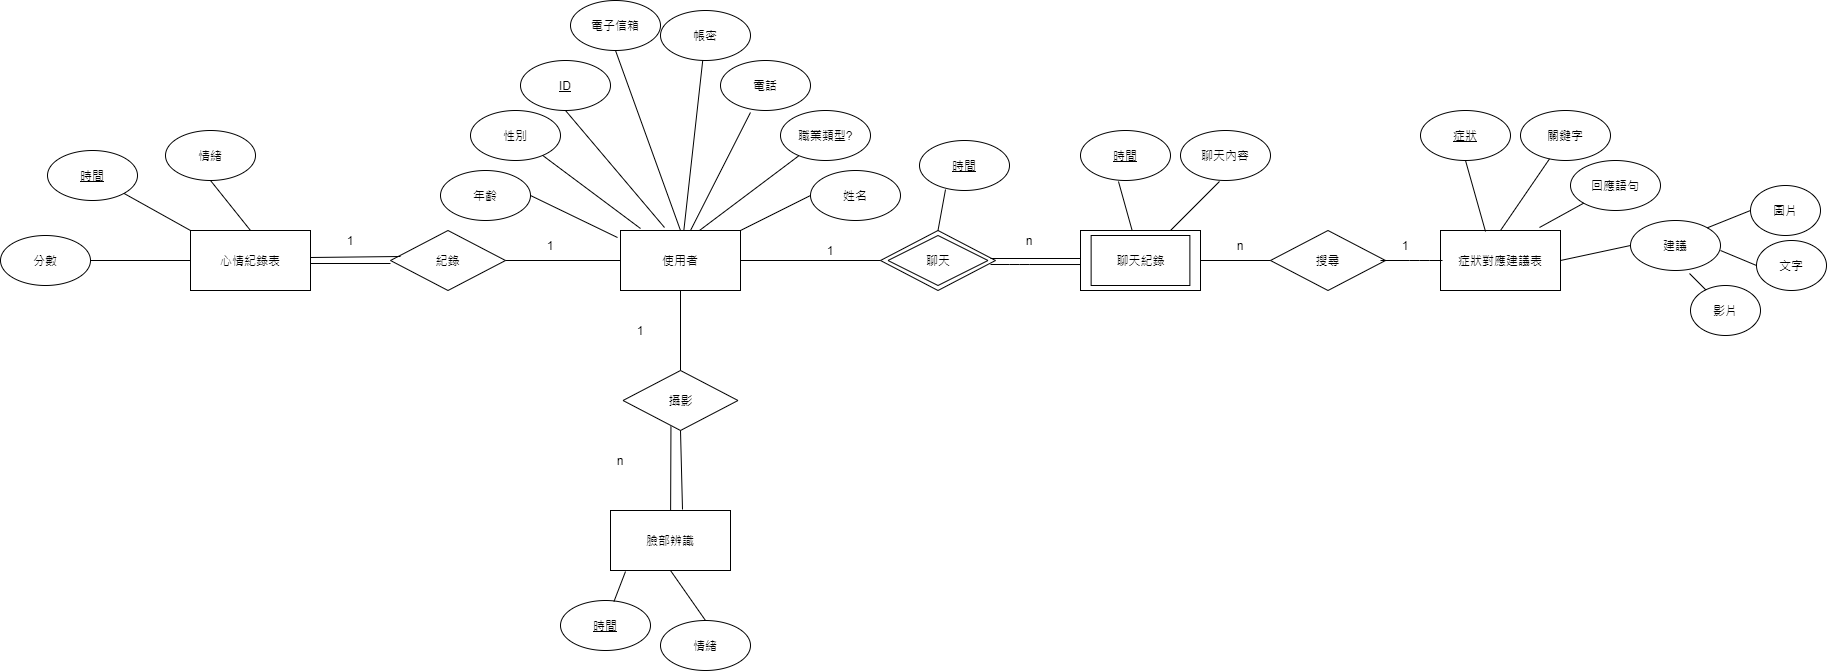

The diagram above was exported from draw.io. Its source (the exported page's mxGraphModel, read from the mxfile embedded in the PNG):
<mxGraphModel dx="2719" dy="2247" grid="1" gridSize="10" guides="1" tooltips="1" connect="1" arrows="1" fold="1" page="1" pageScale="1" pageWidth="827" pageHeight="1169" math="0" shadow="0">
  <root>
    <mxCell id="0" />
    <mxCell id="1" parent="0" />
    <mxCell id="J4d1DeiHBhX39kF0wLxV-1" value="使用者" style="rounded=0;whiteSpace=wrap;html=1;" parent="1" vertex="1">
      <mxGeometry x="70" y="120" width="120" height="60" as="geometry" />
    </mxCell>
    <mxCell id="J4d1DeiHBhX39kF0wLxV-2" value="&lt;u&gt;ID&lt;br&gt;&lt;/u&gt;" style="ellipse;whiteSpace=wrap;html=1;" parent="1" vertex="1">
      <mxGeometry x="-30" y="-50" width="90" height="50" as="geometry" />
    </mxCell>
    <mxCell id="J4d1DeiHBhX39kF0wLxV-4" value="性別" style="ellipse;whiteSpace=wrap;html=1;" parent="1" vertex="1">
      <mxGeometry x="-80" width="90" height="50" as="geometry" />
    </mxCell>
    <mxCell id="J4d1DeiHBhX39kF0wLxV-5" value="年齡" style="ellipse;whiteSpace=wrap;html=1;" parent="1" vertex="1">
      <mxGeometry x="-110" y="60" width="90" height="50" as="geometry" />
    </mxCell>
    <mxCell id="J4d1DeiHBhX39kF0wLxV-6" value="職業類型?" style="ellipse;whiteSpace=wrap;html=1;" parent="1" vertex="1">
      <mxGeometry x="230" width="90" height="50" as="geometry" />
    </mxCell>
    <mxCell id="J4d1DeiHBhX39kF0wLxV-12" value="" style="endArrow=none;html=1;" parent="1" target="J4d1DeiHBhX39kF0wLxV-4" edge="1">
      <mxGeometry width="50" height="50" relative="1" as="geometry">
        <mxPoint x="90" y="118" as="sourcePoint" />
        <mxPoint x="120" y="80" as="targetPoint" />
      </mxGeometry>
    </mxCell>
    <mxCell id="J4d1DeiHBhX39kF0wLxV-13" value="" style="endArrow=none;html=1;entryX=1;entryY=0.5;entryDx=0;entryDy=0;exitX=-0.025;exitY=0.117;exitDx=0;exitDy=0;exitPerimeter=0;" parent="1" source="J4d1DeiHBhX39kF0wLxV-1" target="J4d1DeiHBhX39kF0wLxV-5" edge="1">
      <mxGeometry width="50" height="50" relative="1" as="geometry">
        <mxPoint x="-20" y="240" as="sourcePoint" />
        <mxPoint x="30" y="190" as="targetPoint" />
      </mxGeometry>
    </mxCell>
    <mxCell id="J4d1DeiHBhX39kF0wLxV-14" value="" style="endArrow=none;html=1;entryX=0.5;entryY=1;entryDx=0;entryDy=0;" parent="1" target="J4d1DeiHBhX39kF0wLxV-2" edge="1">
      <mxGeometry width="50" height="50" relative="1" as="geometry">
        <mxPoint x="114" y="117" as="sourcePoint" />
        <mxPoint x="180" y="80" as="targetPoint" />
      </mxGeometry>
    </mxCell>
    <mxCell id="J4d1DeiHBhX39kF0wLxV-15" value="" style="endArrow=none;html=1;exitX=0.658;exitY=0;exitDx=0;exitDy=0;exitPerimeter=0;" parent="1" source="J4d1DeiHBhX39kF0wLxV-1" target="J4d1DeiHBhX39kF0wLxV-6" edge="1">
      <mxGeometry width="50" height="50" relative="1" as="geometry">
        <mxPoint x="180" y="180" as="sourcePoint" />
        <mxPoint x="230" y="130" as="targetPoint" />
      </mxGeometry>
    </mxCell>
    <mxCell id="J4d1DeiHBhX39kF0wLxV-16" value="姓名" style="ellipse;whiteSpace=wrap;html=1;" parent="1" vertex="1">
      <mxGeometry x="260" y="60" width="90" height="50" as="geometry" />
    </mxCell>
    <mxCell id="J4d1DeiHBhX39kF0wLxV-17" value="" style="endArrow=none;html=1;entryX=0;entryY=0.5;entryDx=0;entryDy=0;" parent="1" source="J4d1DeiHBhX39kF0wLxV-1" target="J4d1DeiHBhX39kF0wLxV-16" edge="1">
      <mxGeometry width="50" height="50" relative="1" as="geometry">
        <mxPoint x="210" y="200" as="sourcePoint" />
        <mxPoint x="270" y="180" as="targetPoint" />
      </mxGeometry>
    </mxCell>
    <mxCell id="J4d1DeiHBhX39kF0wLxV-18" value="攝影" style="rhombus;whiteSpace=wrap;html=1;" parent="1" vertex="1">
      <mxGeometry x="72.5" y="260" width="115" height="60" as="geometry" />
    </mxCell>
    <mxCell id="J4d1DeiHBhX39kF0wLxV-19" value="臉部辨識" style="rounded=0;whiteSpace=wrap;html=1;" parent="1" vertex="1">
      <mxGeometry x="60" y="400" width="120" height="60" as="geometry" />
    </mxCell>
    <mxCell id="J4d1DeiHBhX39kF0wLxV-20" value="" style="endArrow=none;html=1;exitX=0.5;exitY=0;exitDx=0;exitDy=0;" parent="1" source="J4d1DeiHBhX39kF0wLxV-18" target="J4d1DeiHBhX39kF0wLxV-1" edge="1">
      <mxGeometry width="50" height="50" relative="1" as="geometry">
        <mxPoint x="390" y="190" as="sourcePoint" />
        <mxPoint x="170" y="200" as="targetPoint" />
      </mxGeometry>
    </mxCell>
    <mxCell id="J4d1DeiHBhX39kF0wLxV-26" value="聊天" style="rhombus;whiteSpace=wrap;html=1;" parent="1" vertex="1">
      <mxGeometry x="330" y="120" width="115" height="60" as="geometry" />
    </mxCell>
    <mxCell id="J4d1DeiHBhX39kF0wLxV-27" value="" style="endArrow=none;html=1;strokeColor=#000000;exitX=1;exitY=0.5;exitDx=0;exitDy=0;" parent="1" source="J4d1DeiHBhX39kF0wLxV-1" target="J4d1DeiHBhX39kF0wLxV-26" edge="1">
      <mxGeometry width="50" height="50" relative="1" as="geometry">
        <mxPoint x="230" y="220" as="sourcePoint" />
        <mxPoint x="280" y="170" as="targetPoint" />
      </mxGeometry>
    </mxCell>
    <mxCell id="J4d1DeiHBhX39kF0wLxV-28" value="聊天紀錄" style="rounded=0;whiteSpace=wrap;html=1;" parent="1" vertex="1">
      <mxGeometry x="530" y="120" width="120" height="60" as="geometry" />
    </mxCell>
    <mxCell id="J4d1DeiHBhX39kF0wLxV-31" value="" style="endArrow=none;html=1;strokeColor=#000000;" parent="1" edge="1">
      <mxGeometry width="50" height="50" relative="1" as="geometry">
        <mxPoint x="440" y="148" as="sourcePoint" />
        <mxPoint x="530" y="148" as="targetPoint" />
      </mxGeometry>
    </mxCell>
    <mxCell id="J4d1DeiHBhX39kF0wLxV-32" value="&lt;u&gt;時間&lt;/u&gt;" style="ellipse;whiteSpace=wrap;html=1;" parent="1" vertex="1">
      <mxGeometry x="10" y="490" width="90" height="50" as="geometry" />
    </mxCell>
    <mxCell id="J4d1DeiHBhX39kF0wLxV-33" value="" style="endArrow=none;html=1;strokeColor=#000000;exitX=0.594;exitY=0.02;exitDx=0;exitDy=0;exitPerimeter=0;entryX=0.125;entryY=1.017;entryDx=0;entryDy=0;entryPerimeter=0;" parent="1" source="J4d1DeiHBhX39kF0wLxV-32" target="J4d1DeiHBhX39kF0wLxV-19" edge="1">
      <mxGeometry width="50" height="50" relative="1" as="geometry">
        <mxPoint x="640" y="320" as="sourcePoint" />
        <mxPoint x="53.999999999989086" y="475.00000000000955" as="targetPoint" />
      </mxGeometry>
    </mxCell>
    <mxCell id="J4d1DeiHBhX39kF0wLxV-35" value="情緒" style="ellipse;whiteSpace=wrap;html=1;" parent="1" vertex="1">
      <mxGeometry x="110" y="510" width="90" height="50" as="geometry" />
    </mxCell>
    <mxCell id="J4d1DeiHBhX39kF0wLxV-39" value="" style="endArrow=none;html=1;entryX=0.5;entryY=1;entryDx=0;entryDy=0;exitX=0.5;exitY=0;exitDx=0;exitDy=0;" parent="1" source="J4d1DeiHBhX39kF0wLxV-35" target="J4d1DeiHBhX39kF0wLxV-19" edge="1">
      <mxGeometry width="50" height="50" relative="1" as="geometry">
        <mxPoint x="150" y="270" as="sourcePoint" />
        <mxPoint x="150" y="200" as="targetPoint" />
      </mxGeometry>
    </mxCell>
    <mxCell id="J4d1DeiHBhX39kF0wLxV-42" value="" style="endArrow=none;html=1;entryX=0.289;entryY=0.98;entryDx=0;entryDy=0;entryPerimeter=0;exitX=0.5;exitY=0;exitDx=0;exitDy=0;" parent="1" source="J4d1DeiHBhX39kF0wLxV-26" target="J4d1DeiHBhX39kF0wLxV-43" edge="1">
      <mxGeometry width="50" height="50" relative="1" as="geometry">
        <mxPoint x="150" y="400" as="sourcePoint" />
        <mxPoint x="150" y="330" as="targetPoint" />
      </mxGeometry>
    </mxCell>
    <mxCell id="J4d1DeiHBhX39kF0wLxV-43" value="&lt;u&gt;時間&lt;/u&gt;" style="ellipse;whiteSpace=wrap;html=1;" parent="1" vertex="1">
      <mxGeometry x="369" y="30" width="90" height="50" as="geometry" />
    </mxCell>
    <mxCell id="J4d1DeiHBhX39kF0wLxV-44" value="紀錄" style="rhombus;whiteSpace=wrap;html=1;" parent="1" vertex="1">
      <mxGeometry x="-160" y="120" width="115" height="60" as="geometry" />
    </mxCell>
    <mxCell id="J4d1DeiHBhX39kF0wLxV-45" value="心情紀錄表" style="rounded=0;whiteSpace=wrap;html=1;" parent="1" vertex="1">
      <mxGeometry x="-360" y="120" width="120" height="60" as="geometry" />
    </mxCell>
    <mxCell id="J4d1DeiHBhX39kF0wLxV-46" value="" style="endArrow=none;html=1;strokeColor=#000000;exitX=1;exitY=0.5;exitDx=0;exitDy=0;entryX=0.087;entryY=0.4;entryDx=0;entryDy=0;entryPerimeter=0;" parent="1" edge="1">
      <mxGeometry width="50" height="50" relative="1" as="geometry">
        <mxPoint x="-240" y="147" as="sourcePoint" />
        <mxPoint x="-149.9949999999999" y="146" as="targetPoint" />
      </mxGeometry>
    </mxCell>
    <mxCell id="J4d1DeiHBhX39kF0wLxV-47" value="" style="endArrow=none;html=1;strokeColor=#000000;exitX=1;exitY=0.5;exitDx=0;exitDy=0;entryX=0;entryY=0.5;entryDx=0;entryDy=0;" parent="1" source="J4d1DeiHBhX39kF0wLxV-44" target="J4d1DeiHBhX39kF0wLxV-1" edge="1">
      <mxGeometry width="50" height="50" relative="1" as="geometry">
        <mxPoint x="210" y="170" as="sourcePoint" />
        <mxPoint x="350" y="170" as="targetPoint" />
      </mxGeometry>
    </mxCell>
    <mxCell id="J4d1DeiHBhX39kF0wLxV-50" value="情緒" style="ellipse;whiteSpace=wrap;html=1;" parent="1" vertex="1">
      <mxGeometry x="-385" y="20" width="90" height="50" as="geometry" />
    </mxCell>
    <mxCell id="J4d1DeiHBhX39kF0wLxV-52" value="" style="endArrow=none;html=1;strokeColor=#000000;entryX=0.5;entryY=1;entryDx=0;entryDy=0;exitX=0.5;exitY=0;exitDx=0;exitDy=0;" parent="1" source="J4d1DeiHBhX39kF0wLxV-45" target="J4d1DeiHBhX39kF0wLxV-50" edge="1">
      <mxGeometry width="50" height="50" relative="1" as="geometry">
        <mxPoint x="-120" y="320" as="sourcePoint" />
        <mxPoint x="-70" y="270" as="targetPoint" />
      </mxGeometry>
    </mxCell>
    <mxCell id="J4d1DeiHBhX39kF0wLxV-53" value="&lt;u&gt;時間&lt;/u&gt;" style="ellipse;whiteSpace=wrap;html=1;" parent="1" vertex="1">
      <mxGeometry x="-503" y="40" width="90" height="50" as="geometry" />
    </mxCell>
    <mxCell id="J4d1DeiHBhX39kF0wLxV-54" value="" style="endArrow=none;html=1;strokeColor=#000000;exitX=0;exitY=0;exitDx=0;exitDy=0;" parent="1" source="J4d1DeiHBhX39kF0wLxV-45" target="J4d1DeiHBhX39kF0wLxV-53" edge="1">
      <mxGeometry width="50" height="50" relative="1" as="geometry">
        <mxPoint x="-120" y="320" as="sourcePoint" />
        <mxPoint x="-70" y="270" as="targetPoint" />
      </mxGeometry>
    </mxCell>
    <mxCell id="J4d1DeiHBhX39kF0wLxV-55" value="&lt;u&gt;時間&lt;/u&gt;" style="ellipse;whiteSpace=wrap;html=1;" parent="1" vertex="1">
      <mxGeometry x="530" y="20" width="90" height="50" as="geometry" />
    </mxCell>
    <mxCell id="J4d1DeiHBhX39kF0wLxV-57" value="" style="endArrow=none;html=1;strokeColor=#000000;entryX=0.422;entryY=1.02;entryDx=0;entryDy=0;entryPerimeter=0;" parent="1" source="J4d1DeiHBhX39kF0wLxV-28" target="J4d1DeiHBhX39kF0wLxV-55" edge="1">
      <mxGeometry width="50" height="50" relative="1" as="geometry">
        <mxPoint x="10" y="320" as="sourcePoint" />
        <mxPoint x="60" y="270" as="targetPoint" />
      </mxGeometry>
    </mxCell>
    <mxCell id="J4d1DeiHBhX39kF0wLxV-59" value="電子信箱" style="ellipse;whiteSpace=wrap;html=1;" parent="1" vertex="1">
      <mxGeometry x="20" y="-110" width="90" height="50" as="geometry" />
    </mxCell>
    <mxCell id="J4d1DeiHBhX39kF0wLxV-60" value="" style="endArrow=none;html=1;strokeColor=#000000;entryX=0.5;entryY=1;entryDx=0;entryDy=0;exitX=0.5;exitY=0;exitDx=0;exitDy=0;" parent="1" source="J4d1DeiHBhX39kF0wLxV-1" target="J4d1DeiHBhX39kF0wLxV-59" edge="1">
      <mxGeometry width="50" height="50" relative="1" as="geometry">
        <mxPoint x="10" y="320" as="sourcePoint" />
        <mxPoint x="60" y="270" as="targetPoint" />
      </mxGeometry>
    </mxCell>
    <mxCell id="J4d1DeiHBhX39kF0wLxV-61" value="" style="endArrow=none;html=1;entryX=0.417;entryY=0.933;entryDx=0;entryDy=0;entryPerimeter=0;" parent="1" source="J4d1DeiHBhX39kF0wLxV-19" target="J4d1DeiHBhX39kF0wLxV-18" edge="1">
      <mxGeometry width="50" height="50" relative="1" as="geometry">
        <mxPoint x="130" y="377" as="sourcePoint" />
        <mxPoint x="120" y="310" as="targetPoint" />
      </mxGeometry>
    </mxCell>
    <mxCell id="J4d1DeiHBhX39kF0wLxV-63" value="電話" style="ellipse;whiteSpace=wrap;html=1;" parent="1" vertex="1">
      <mxGeometry x="170" y="-50" width="90" height="50" as="geometry" />
    </mxCell>
    <mxCell id="J4d1DeiHBhX39kF0wLxV-64" value="" style="endArrow=none;html=1;strokeColor=#000000;entryX=0.333;entryY=1.04;entryDx=0;entryDy=0;entryPerimeter=0;" parent="1" target="J4d1DeiHBhX39kF0wLxV-63" edge="1">
      <mxGeometry width="50" height="50" relative="1" as="geometry">
        <mxPoint x="140" y="120" as="sourcePoint" />
        <mxPoint x="180" y="40" as="targetPoint" />
      </mxGeometry>
    </mxCell>
    <mxCell id="J4d1DeiHBhX39kF0wLxV-66" value="" style="endArrow=none;html=1;strokeColor=#000000;entryX=0.008;entryY=0.65;entryDx=0;entryDy=0;entryPerimeter=0;" parent="1" edge="1">
      <mxGeometry width="50" height="50" relative="1" as="geometry">
        <mxPoint x="440" y="154" as="sourcePoint" />
        <mxPoint x="530" y="154.01999999999998" as="targetPoint" />
        <Array as="points">
          <mxPoint x="469.04" y="154.01999999999998" />
        </Array>
      </mxGeometry>
    </mxCell>
    <mxCell id="3Kb3_hpcCik3xl7-XLKu-1" value="分數" style="ellipse;whiteSpace=wrap;html=1;" parent="1" vertex="1">
      <mxGeometry x="-550" y="125" width="90" height="50" as="geometry" />
    </mxCell>
    <mxCell id="3Kb3_hpcCik3xl7-XLKu-2" value="" style="endArrow=none;html=1;strokeColor=#000000;entryX=1;entryY=0.5;entryDx=0;entryDy=0;exitX=0;exitY=0.5;exitDx=0;exitDy=0;" parent="1" source="J4d1DeiHBhX39kF0wLxV-45" target="3Kb3_hpcCik3xl7-XLKu-1" edge="1">
      <mxGeometry width="50" height="50" relative="1" as="geometry">
        <mxPoint x="-290" y="130" as="sourcePoint" />
        <mxPoint x="-330" y="80" as="targetPoint" />
      </mxGeometry>
    </mxCell>
    <mxCell id="3Kb3_hpcCik3xl7-XLKu-3" value="" style="endArrow=none;html=1;strokeColor=#000000;exitX=1;exitY=0.5;exitDx=0;exitDy=0;" parent="1" edge="1">
      <mxGeometry width="50" height="50" relative="1" as="geometry">
        <mxPoint x="-240" y="153" as="sourcePoint" />
        <mxPoint x="-160" y="153" as="targetPoint" />
      </mxGeometry>
    </mxCell>
    <mxCell id="3Kb3_hpcCik3xl7-XLKu-6" value="1" style="text;html=1;strokeColor=none;fillColor=none;align=center;verticalAlign=middle;whiteSpace=wrap;rounded=0;" parent="1" vertex="1">
      <mxGeometry x="-220" y="120" width="40" height="20" as="geometry" />
    </mxCell>
    <mxCell id="3Kb3_hpcCik3xl7-XLKu-7" value="1" style="text;html=1;strokeColor=none;fillColor=none;align=center;verticalAlign=middle;whiteSpace=wrap;rounded=0;" parent="1" vertex="1">
      <mxGeometry x="-20" y="125" width="40" height="20" as="geometry" />
    </mxCell>
    <mxCell id="3Kb3_hpcCik3xl7-XLKu-8" value="1" style="text;html=1;strokeColor=none;fillColor=none;align=center;verticalAlign=middle;whiteSpace=wrap;rounded=0;" parent="1" vertex="1">
      <mxGeometry x="260" y="130" width="40" height="20" as="geometry" />
    </mxCell>
    <mxCell id="3Kb3_hpcCik3xl7-XLKu-9" value="n" style="text;html=1;strokeColor=none;fillColor=none;align=center;verticalAlign=middle;whiteSpace=wrap;rounded=0;" parent="1" vertex="1">
      <mxGeometry x="459" y="120" width="40" height="20" as="geometry" />
    </mxCell>
    <mxCell id="3Kb3_hpcCik3xl7-XLKu-12" value="症狀對應建議表" style="rounded=0;whiteSpace=wrap;html=1;" parent="1" vertex="1">
      <mxGeometry x="890" y="120" width="120" height="60" as="geometry" />
    </mxCell>
    <mxCell id="3Kb3_hpcCik3xl7-XLKu-13" value="&lt;u&gt;症狀&lt;/u&gt;" style="ellipse;whiteSpace=wrap;html=1;" parent="1" vertex="1">
      <mxGeometry x="870" width="90" height="50" as="geometry" />
    </mxCell>
    <mxCell id="3Kb3_hpcCik3xl7-XLKu-14" value="" style="endArrow=none;html=1;strokeColor=#000000;entryX=0.5;entryY=1;entryDx=0;entryDy=0;exitX=0.375;exitY=0.017;exitDx=0;exitDy=0;exitPerimeter=0;" parent="1" source="3Kb3_hpcCik3xl7-XLKu-12" target="3Kb3_hpcCik3xl7-XLKu-13" edge="1">
      <mxGeometry width="50" height="50" relative="1" as="geometry">
        <mxPoint x="926.6579746835441" y="109" as="sourcePoint" />
        <mxPoint x="913" y="60" as="targetPoint" />
      </mxGeometry>
    </mxCell>
    <mxCell id="3Kb3_hpcCik3xl7-XLKu-15" value="關鍵字" style="ellipse;whiteSpace=wrap;html=1;" parent="1" vertex="1">
      <mxGeometry x="970" width="90" height="50" as="geometry" />
    </mxCell>
    <mxCell id="3Kb3_hpcCik3xl7-XLKu-16" value="回應語句" style="ellipse;whiteSpace=wrap;html=1;" parent="1" vertex="1">
      <mxGeometry x="1020" y="50" width="90" height="50" as="geometry" />
    </mxCell>
    <mxCell id="3Kb3_hpcCik3xl7-XLKu-17" value="建議" style="ellipse;whiteSpace=wrap;html=1;" parent="1" vertex="1">
      <mxGeometry x="1080" y="110" width="90" height="50" as="geometry" />
    </mxCell>
    <mxCell id="3Kb3_hpcCik3xl7-XLKu-18" value="" style="endArrow=none;html=1;strokeColor=#000000;exitX=0.5;exitY=0;exitDx=0;exitDy=0;" parent="1" source="3Kb3_hpcCik3xl7-XLKu-12" target="3Kb3_hpcCik3xl7-XLKu-15" edge="1">
      <mxGeometry width="50" height="50" relative="1" as="geometry">
        <mxPoint x="945" y="131.01999999999998" as="sourcePoint" />
        <mxPoint x="925" y="60" as="targetPoint" />
      </mxGeometry>
    </mxCell>
    <mxCell id="3Kb3_hpcCik3xl7-XLKu-19" value="" style="endArrow=none;html=1;strokeColor=#000000;exitX=0.825;exitY=-0.05;exitDx=0;exitDy=0;exitPerimeter=0;" parent="1" source="3Kb3_hpcCik3xl7-XLKu-12" target="3Kb3_hpcCik3xl7-XLKu-16" edge="1">
      <mxGeometry width="50" height="50" relative="1" as="geometry">
        <mxPoint x="960" y="130" as="sourcePoint" />
        <mxPoint x="1009.0109019017832" y="58.36868183585557" as="targetPoint" />
      </mxGeometry>
    </mxCell>
    <mxCell id="3Kb3_hpcCik3xl7-XLKu-20" value="" style="endArrow=none;html=1;strokeColor=#000000;exitX=1;exitY=0.5;exitDx=0;exitDy=0;entryX=0;entryY=0.5;entryDx=0;entryDy=0;" parent="1" source="3Kb3_hpcCik3xl7-XLKu-12" target="3Kb3_hpcCik3xl7-XLKu-17" edge="1">
      <mxGeometry width="50" height="50" relative="1" as="geometry">
        <mxPoint x="970" y="140" as="sourcePoint" />
        <mxPoint x="1019.0109019017832" y="68.36868183585557" as="targetPoint" />
      </mxGeometry>
    </mxCell>
    <mxCell id="3Kb3_hpcCik3xl7-XLKu-21" value="搜尋" style="rhombus;whiteSpace=wrap;html=1;" parent="1" vertex="1">
      <mxGeometry x="720" y="120" width="115" height="60" as="geometry" />
    </mxCell>
    <mxCell id="3Kb3_hpcCik3xl7-XLKu-22" value="" style="endArrow=none;html=1;strokeColor=#000000;entryX=0;entryY=0.5;entryDx=0;entryDy=0;exitX=1;exitY=0.5;exitDx=0;exitDy=0;" parent="1" source="J4d1DeiHBhX39kF0wLxV-28" target="3Kb3_hpcCik3xl7-XLKu-21" edge="1">
      <mxGeometry width="50" height="50" relative="1" as="geometry">
        <mxPoint x="651" y="159" as="sourcePoint" />
        <mxPoint x="730" y="159" as="targetPoint" />
        <Array as="points" />
      </mxGeometry>
    </mxCell>
    <mxCell id="3Kb3_hpcCik3xl7-XLKu-23" value="" style="endArrow=none;html=1;strokeColor=#000000;" parent="1" edge="1">
      <mxGeometry width="50" height="50" relative="1" as="geometry">
        <mxPoint x="830" y="150" as="sourcePoint" />
        <mxPoint x="892" y="150" as="targetPoint" />
        <Array as="points">
          <mxPoint x="869" y="150" />
        </Array>
      </mxGeometry>
    </mxCell>
    <mxCell id="3Kb3_hpcCik3xl7-XLKu-26" value="1" style="text;html=1;strokeColor=none;fillColor=none;align=center;verticalAlign=middle;whiteSpace=wrap;rounded=0;" parent="1" vertex="1">
      <mxGeometry x="835" y="125" width="40" height="20" as="geometry" />
    </mxCell>
    <mxCell id="3Kb3_hpcCik3xl7-XLKu-27" value="1" style="text;html=1;strokeColor=none;fillColor=none;align=center;verticalAlign=middle;whiteSpace=wrap;rounded=0;" parent="1" vertex="1">
      <mxGeometry x="70" y="210" width="40" height="20" as="geometry" />
    </mxCell>
    <mxCell id="3Kb3_hpcCik3xl7-XLKu-28" value="n" style="text;html=1;strokeColor=none;fillColor=none;align=center;verticalAlign=middle;whiteSpace=wrap;rounded=0;" parent="1" vertex="1">
      <mxGeometry x="50" y="340" width="40" height="20" as="geometry" />
    </mxCell>
    <mxCell id="Om-QJEhWXZJb18re-3hX-1" value="聊天內容" style="ellipse;whiteSpace=wrap;html=1;" parent="1" vertex="1">
      <mxGeometry x="630" y="20" width="90" height="50" as="geometry" />
    </mxCell>
    <mxCell id="Om-QJEhWXZJb18re-3hX-2" value="" style="endArrow=none;html=1;entryX=0.433;entryY=1.02;entryDx=0;entryDy=0;entryPerimeter=0;exitX=0.75;exitY=0;exitDx=0;exitDy=0;" parent="1" source="J4d1DeiHBhX39kF0wLxV-28" target="Om-QJEhWXZJb18re-3hX-1" edge="1">
      <mxGeometry width="50" height="50" relative="1" as="geometry">
        <mxPoint x="390" y="150" as="sourcePoint" />
        <mxPoint x="440" y="100" as="targetPoint" />
      </mxGeometry>
    </mxCell>
    <mxCell id="Om-QJEhWXZJb18re-3hX-5" value="" style="endArrow=none;html=1;entryX=0.5;entryY=1;entryDx=0;entryDy=0;exitX=0.6;exitY=-0.017;exitDx=0;exitDy=0;exitPerimeter=0;" parent="1" source="J4d1DeiHBhX39kF0wLxV-19" target="J4d1DeiHBhX39kF0wLxV-18" edge="1">
      <mxGeometry width="50" height="50" relative="1" as="geometry">
        <mxPoint x="-30" y="390" as="sourcePoint" />
        <mxPoint x="47" y="310" as="targetPoint" />
      </mxGeometry>
    </mxCell>
    <mxCell id="Om-QJEhWXZJb18re-3hX-8" value="&lt;span&gt;聊天紀錄&lt;/span&gt;" style="rounded=0;whiteSpace=wrap;html=1;" parent="1" vertex="1">
      <mxGeometry x="540.63" y="125" width="98.75" height="50" as="geometry" />
    </mxCell>
    <mxCell id="Om-QJEhWXZJb18re-3hX-9" value="聊天" style="rhombus;whiteSpace=wrap;html=1;" parent="1" vertex="1">
      <mxGeometry x="337.5" y="125" width="100" height="50" as="geometry" />
    </mxCell>
    <mxCell id="Om-QJEhWXZJb18re-3hX-10" value="n" style="text;html=1;strokeColor=none;fillColor=none;align=center;verticalAlign=middle;whiteSpace=wrap;rounded=0;" parent="1" vertex="1">
      <mxGeometry x="670" y="125" width="40" height="20" as="geometry" />
    </mxCell>
    <mxCell id="Om-QJEhWXZJb18re-3hX-11" value="圖片" style="ellipse;whiteSpace=wrap;html=1;" parent="1" vertex="1">
      <mxGeometry x="1200" y="75" width="70" height="50" as="geometry" />
    </mxCell>
    <mxCell id="Om-QJEhWXZJb18re-3hX-12" value="" style="endArrow=none;html=1;exitX=1;exitY=0;exitDx=0;exitDy=0;entryX=0;entryY=0.5;entryDx=0;entryDy=0;" parent="1" source="3Kb3_hpcCik3xl7-XLKu-17" target="Om-QJEhWXZJb18re-3hX-11" edge="1">
      <mxGeometry width="50" height="50" relative="1" as="geometry">
        <mxPoint x="1020" y="170" as="sourcePoint" />
        <mxPoint x="1190" y="100" as="targetPoint" />
      </mxGeometry>
    </mxCell>
    <mxCell id="Om-QJEhWXZJb18re-3hX-15" value="影片" style="ellipse;whiteSpace=wrap;html=1;" parent="1" vertex="1">
      <mxGeometry x="1140" y="175" width="70" height="50" as="geometry" />
    </mxCell>
    <mxCell id="Om-QJEhWXZJb18re-3hX-16" value="文字" style="ellipse;whiteSpace=wrap;html=1;" parent="1" vertex="1">
      <mxGeometry x="1206" y="130" width="70" height="50" as="geometry" />
    </mxCell>
    <mxCell id="Om-QJEhWXZJb18re-3hX-17" value="" style="endArrow=none;html=1;" parent="1" source="Om-QJEhWXZJb18re-3hX-15" edge="1">
      <mxGeometry width="50" height="50" relative="1" as="geometry">
        <mxPoint x="1020" y="170" as="sourcePoint" />
        <mxPoint x="1139" y="163" as="targetPoint" />
      </mxGeometry>
    </mxCell>
    <mxCell id="Om-QJEhWXZJb18re-3hX-19" value="" style="endArrow=none;html=1;entryX=0;entryY=0.5;entryDx=0;entryDy=0;" parent="1" target="Om-QJEhWXZJb18re-3hX-16" edge="1">
      <mxGeometry width="50" height="50" relative="1" as="geometry">
        <mxPoint x="1170" y="140" as="sourcePoint" />
        <mxPoint x="1210" y="110" as="targetPoint" />
      </mxGeometry>
    </mxCell>
    <mxCell id="Om-QJEhWXZJb18re-3hX-20" value="帳密" style="ellipse;whiteSpace=wrap;html=1;" parent="1" vertex="1">
      <mxGeometry x="110" y="-100" width="90" height="50" as="geometry" />
    </mxCell>
    <mxCell id="Om-QJEhWXZJb18re-3hX-21" value="" style="endArrow=none;html=1;" parent="1" source="J4d1DeiHBhX39kF0wLxV-1" target="Om-QJEhWXZJb18re-3hX-20" edge="1">
      <mxGeometry width="50" height="50" relative="1" as="geometry">
        <mxPoint x="370" y="250" as="sourcePoint" />
        <mxPoint x="420" y="200" as="targetPoint" />
      </mxGeometry>
    </mxCell>
  </root>
</mxGraphModel>